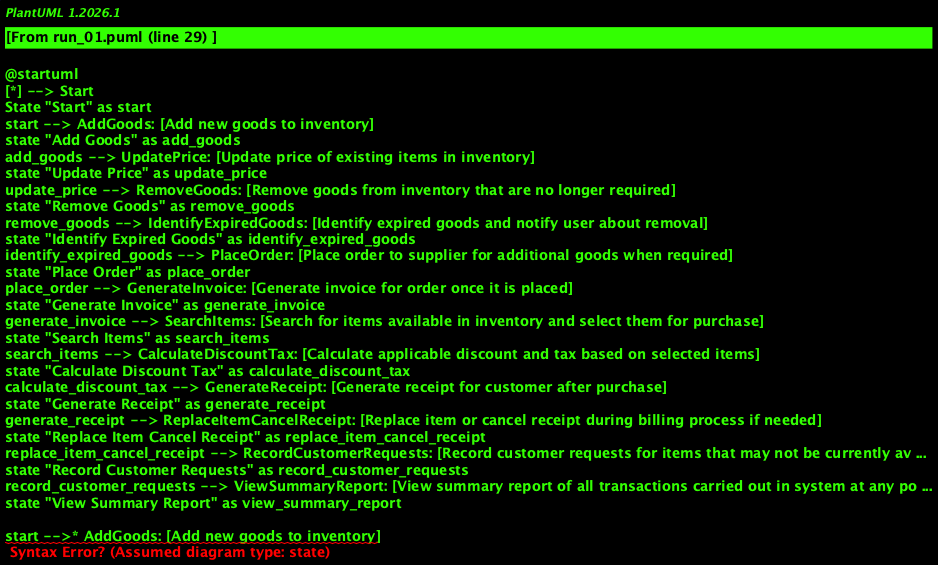

The diagram above was rendered by PlantUML. Its source (embedded in the PNG):
@startuml
[*] --> Start
State "Start" as start
start --> AddGoods: [Add new goods to inventory]
state "Add Goods" as add_goods
add_goods --> UpdatePrice: [Update price of existing items in inventory]
state "Update Price" as update_price
update_price --> RemoveGoods: [Remove goods from inventory that are no longer required]
state "Remove Goods" as remove_goods
remove_goods --> IdentifyExpiredGoods: [Identify expired goods and notify user about removal]
state "Identify Expired Goods" as identify_expired_goods
identify_expired_goods --> PlaceOrder: [Place order to supplier for additional goods when required]
state "Place Order" as place_order
place_order --> GenerateInvoice: [Generate invoice for order once it is placed]
state "Generate Invoice" as generate_invoice
generate_invoice --> SearchItems: [Search for items available in inventory and select them for purchase]
state "Search Items" as search_items
search_items --> CalculateDiscountTax: [Calculate applicable discount and tax based on selected items]
state "Calculate Discount Tax" as calculate_discount_tax
calculate_discount_tax --> GenerateReceipt: [Generate receipt for customer after purchase]
state "Generate Receipt" as generate_receipt
generate_receipt --> ReplaceItemCancelReceipt: [Replace item or cancel receipt during billing process if needed]
state "Replace Item Cancel Receipt" as replace_item_cancel_receipt
replace_item_cancel_receipt --> RecordCustomerRequests: [Record customer requests for items that may not be currently available]
state "Record Customer Requests" as record_customer_requests
record_customer_requests --> ViewSummaryReport: [View summary report of all transactions carried out in system at any point]
state "View Summary Report" as view_summary_report

start -->* AddGoods: [Add new goods to inventory]
add_goods -->* UpdatePrice: [Update price of existing items in inventory]
update_price -->* RemoveGoods: [Remove goods from inventory that are no longer required]
remove_goods -->* IdentifyExpiredGoods: [Identify expired goods and notify user about removal]
identify_expired_goods -->* PlaceOrder: [Place order to supplier for additional goods when required]
place_order -->* GenerateInvoice: [Generate invoice for order once it is placed]
generate_invoice -->* SearchItems: [Search for items available in inventory and select them for purchase]
search_items -->* CalculateDiscountTax: [Calculate applicable discount and tax based on selected items]
calculate_discount_tax -->* GenerateReceipt: [Generate receipt for customer after purchase]
generate_receipt -->* ReplaceItemCancelReceipt: [Replace item or cancel receipt during billing process if needed]
replace_item_cancel_receipt -->* RecordCustomerRequests: [Record customer requests for items that may not be currently available]
record_customer_requests -->* ViewSummaryReport: [View summary report of all transactions carried out in system at any point]

view_summary_report --> [*]
@enduml